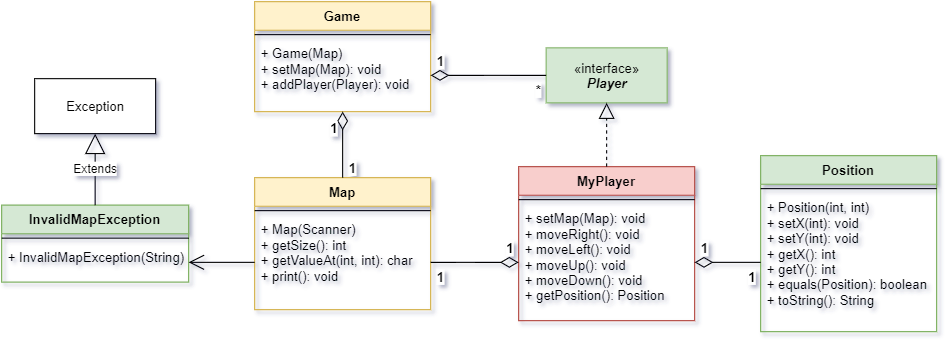

The diagram above was exported from draw.io. Its source (the exported page's mxGraphModel, read from the mxfile embedded in the PNG):
<mxGraphModel dx="944" dy="480" grid="1" gridSize="10" guides="1" tooltips="1" connect="1" arrows="1" fold="1" page="1" pageScale="1" pageWidth="1100" pageHeight="850" math="0" shadow="0">
  <root>
    <mxCell id="0" />
    <mxCell id="1" parent="0" />
    <mxCell id="ldhnnE8421ib647QlYVj-1" value="«interface»&lt;br&gt;&lt;b&gt;&lt;i&gt;Player&lt;/i&gt;&lt;/b&gt;" style="html=1;fillColor=#d5e8d4;strokeColor=#82b366;" vertex="1" parent="1">
      <mxGeometry x="545" y="102" width="110" height="50" as="geometry" />
    </mxCell>
    <mxCell id="ldhnnE8421ib647QlYVj-2" value="Position" style="swimlane;fontStyle=1;align=center;verticalAlign=top;childLayout=stackLayout;horizontal=1;startSize=26;horizontalStack=0;resizeParent=1;resizeParentMax=0;resizeLast=0;collapsible=1;marginBottom=0;fillColor=#d5e8d4;strokeColor=#82b366;" vertex="1" parent="1">
      <mxGeometry x="740" y="200" width="160" height="160" as="geometry" />
    </mxCell>
    <mxCell id="ldhnnE8421ib647QlYVj-4" value="" style="line;strokeWidth=1;fillColor=none;align=left;verticalAlign=middle;spacingTop=-1;spacingLeft=3;spacingRight=3;rotatable=0;labelPosition=right;points=[];portConstraint=eastwest;" vertex="1" parent="ldhnnE8421ib647QlYVj-2">
      <mxGeometry y="26" width="160" height="8" as="geometry" />
    </mxCell>
    <mxCell id="ldhnnE8421ib647QlYVj-5" value="+ Position(int, int)&#10;+ setX(int): void&#10;+ setY(int): void&#10;+ getX(): int&#10;+ getY(): int&#10;+ equals(Position): boolean&#10;+ toString(): String&#10;" style="text;strokeColor=none;fillColor=none;align=left;verticalAlign=top;spacingLeft=4;spacingRight=4;overflow=hidden;rotatable=0;points=[[0,0.5],[1,0.5]];portConstraint=eastwest;" vertex="1" parent="ldhnnE8421ib647QlYVj-2">
      <mxGeometry y="34" width="160" height="126" as="geometry" />
    </mxCell>
    <mxCell id="ldhnnE8421ib647QlYVj-6" value="MyPlayer" style="swimlane;fontStyle=1;align=center;verticalAlign=top;childLayout=stackLayout;horizontal=1;startSize=26;horizontalStack=0;resizeParent=1;resizeParentMax=0;resizeLast=0;collapsible=1;marginBottom=0;fillColor=#f8cecc;strokeColor=#b85450;" vertex="1" parent="1">
      <mxGeometry x="520" y="210" width="160" height="140" as="geometry" />
    </mxCell>
    <mxCell id="ldhnnE8421ib647QlYVj-7" value="" style="line;strokeWidth=1;fillColor=none;align=left;verticalAlign=middle;spacingTop=-1;spacingLeft=3;spacingRight=3;rotatable=0;labelPosition=right;points=[];portConstraint=eastwest;" vertex="1" parent="ldhnnE8421ib647QlYVj-6">
      <mxGeometry y="26" width="160" height="8" as="geometry" />
    </mxCell>
    <mxCell id="ldhnnE8421ib647QlYVj-8" value="+ setMap(Map): void&#10;+ moveRight(): void&#10;+ moveLeft(): void&#10;+ moveUp(): void&#10;+ moveDown(): void&#10;+ getPosition(): Position" style="text;strokeColor=none;fillColor=none;align=left;verticalAlign=top;spacingLeft=4;spacingRight=4;overflow=hidden;rotatable=0;points=[[0,0.5],[1,0.5]];portConstraint=eastwest;" vertex="1" parent="ldhnnE8421ib647QlYVj-6">
      <mxGeometry y="34" width="160" height="106" as="geometry" />
    </mxCell>
    <mxCell id="ldhnnE8421ib647QlYVj-9" value="Map" style="swimlane;fontStyle=1;align=center;verticalAlign=top;childLayout=stackLayout;horizontal=1;startSize=26;horizontalStack=0;resizeParent=1;resizeParentMax=0;resizeLast=0;collapsible=1;marginBottom=0;fillColor=#fff2cc;strokeColor=#d6b656;" vertex="1" parent="1">
      <mxGeometry x="280" y="220" width="160" height="120" as="geometry" />
    </mxCell>
    <mxCell id="ldhnnE8421ib647QlYVj-10" value="" style="line;strokeWidth=1;fillColor=none;align=left;verticalAlign=middle;spacingTop=-1;spacingLeft=3;spacingRight=3;rotatable=0;labelPosition=right;points=[];portConstraint=eastwest;" vertex="1" parent="ldhnnE8421ib647QlYVj-9">
      <mxGeometry y="26" width="160" height="8" as="geometry" />
    </mxCell>
    <mxCell id="ldhnnE8421ib647QlYVj-11" value="+ Map(Scanner)&#10;+ getSize(): int&#10;+ getValueAt(int, int): char&#10;+ print(): void&#10;" style="text;strokeColor=none;fillColor=none;align=left;verticalAlign=top;spacingLeft=4;spacingRight=4;overflow=hidden;rotatable=0;points=[[0,0.5],[1,0.5]];portConstraint=eastwest;" vertex="1" parent="ldhnnE8421ib647QlYVj-9">
      <mxGeometry y="34" width="160" height="86" as="geometry" />
    </mxCell>
    <mxCell id="ldhnnE8421ib647QlYVj-12" value="InvalidMapException" style="swimlane;fontStyle=1;align=center;verticalAlign=top;childLayout=stackLayout;horizontal=1;startSize=26;horizontalStack=0;resizeParent=1;resizeParentMax=0;resizeLast=0;collapsible=1;marginBottom=0;fillColor=#d5e8d4;strokeColor=#82b366;" vertex="1" parent="1">
      <mxGeometry x="50" y="245" width="170" height="70" as="geometry" />
    </mxCell>
    <mxCell id="ldhnnE8421ib647QlYVj-13" value="" style="line;strokeWidth=1;fillColor=none;align=left;verticalAlign=middle;spacingTop=-1;spacingLeft=3;spacingRight=3;rotatable=0;labelPosition=right;points=[];portConstraint=eastwest;" vertex="1" parent="ldhnnE8421ib647QlYVj-12">
      <mxGeometry y="26" width="170" height="8" as="geometry" />
    </mxCell>
    <mxCell id="ldhnnE8421ib647QlYVj-14" value="+ InvalidMapException(String)" style="text;strokeColor=none;fillColor=none;align=left;verticalAlign=top;spacingLeft=4;spacingRight=4;overflow=hidden;rotatable=0;points=[[0,0.5],[1,0.5]];portConstraint=eastwest;" vertex="1" parent="ldhnnE8421ib647QlYVj-12">
      <mxGeometry y="34" width="170" height="36" as="geometry" />
    </mxCell>
    <mxCell id="ldhnnE8421ib647QlYVj-15" value="Game" style="swimlane;fontStyle=1;align=center;verticalAlign=top;childLayout=stackLayout;horizontal=1;startSize=26;horizontalStack=0;resizeParent=1;resizeParentMax=0;resizeLast=0;collapsible=1;marginBottom=0;fillColor=#fff2cc;strokeColor=#d6b656;rounded=0;" vertex="1" parent="1">
      <mxGeometry x="280" y="60" width="160" height="100" as="geometry" />
    </mxCell>
    <mxCell id="ldhnnE8421ib647QlYVj-16" value="" style="line;strokeWidth=1;fillColor=none;align=left;verticalAlign=middle;spacingTop=-1;spacingLeft=3;spacingRight=3;rotatable=0;labelPosition=right;points=[];portConstraint=eastwest;" vertex="1" parent="ldhnnE8421ib647QlYVj-15">
      <mxGeometry y="26" width="160" height="8" as="geometry" />
    </mxCell>
    <mxCell id="ldhnnE8421ib647QlYVj-17" value="+ Game(Map)&#10;+ setMap(Map): void&#10;+ addPlayer(Player): void" style="text;strokeColor=none;fillColor=none;align=left;verticalAlign=top;spacingLeft=4;spacingRight=4;overflow=hidden;rotatable=0;points=[[0,0.5],[1,0.5]];portConstraint=eastwest;" vertex="1" parent="ldhnnE8421ib647QlYVj-15">
      <mxGeometry y="34" width="160" height="66" as="geometry" />
    </mxCell>
    <mxCell id="ldhnnE8421ib647QlYVj-18" value="Exception" style="html=1;" vertex="1" parent="1">
      <mxGeometry x="80" y="130" width="110" height="50" as="geometry" />
    </mxCell>
    <mxCell id="ldhnnE8421ib647QlYVj-19" value="" style="endArrow=block;dashed=1;endFill=0;endSize=12;html=1;entryX=0.5;entryY=1;entryDx=0;entryDy=0;exitX=0.5;exitY=0;exitDx=0;exitDy=0;" edge="1" parent="1" source="ldhnnE8421ib647QlYVj-6" target="ldhnnE8421ib647QlYVj-1">
      <mxGeometry width="160" relative="1" as="geometry">
        <mxPoint x="510" y="310" as="sourcePoint" />
        <mxPoint x="670" y="310" as="targetPoint" />
      </mxGeometry>
    </mxCell>
    <mxCell id="ldhnnE8421ib647QlYVj-20" value="Extends" style="endArrow=block;endSize=16;endFill=0;html=1;entryX=0.5;entryY=1;entryDx=0;entryDy=0;exitX=0.5;exitY=0;exitDx=0;exitDy=0;" edge="1" parent="1" source="ldhnnE8421ib647QlYVj-12" target="ldhnnE8421ib647QlYVj-18">
      <mxGeometry width="160" relative="1" as="geometry">
        <mxPoint x="-190" y="360" as="sourcePoint" />
        <mxPoint x="-30" y="360" as="targetPoint" />
      </mxGeometry>
    </mxCell>
    <mxCell id="ldhnnE8421ib647QlYVj-25" value="" style="endArrow=none;html=1;endSize=12;startArrow=diamondThin;startSize=14;startFill=0;edgeStyle=orthogonalEdgeStyle;strokeColor=#000000;endFill=0;exitX=1;exitY=0.5;exitDx=0;exitDy=0;entryX=0;entryY=0.5;entryDx=0;entryDy=0;" edge="1" parent="1" source="ldhnnE8421ib647QlYVj-17" target="ldhnnE8421ib647QlYVj-1">
      <mxGeometry relative="1" as="geometry">
        <mxPoint x="480" y="70" as="sourcePoint" />
        <mxPoint x="520" y="70" as="targetPoint" />
        <Array as="points">
          <mxPoint x="510" y="127" />
          <mxPoint x="510" y="127" />
        </Array>
      </mxGeometry>
    </mxCell>
    <mxCell id="ldhnnE8421ib647QlYVj-26" value="&lt;font style=&quot;font-size: 12px;&quot;&gt;1&lt;/font&gt;" style="edgeLabel;resizable=0;html=1;align=left;verticalAlign=bottom;labelPosition=right;verticalLabelPosition=top;spacingTop=2;spacingLeft=4;spacingRight=2;spacingBottom=4;fontStyle=1;fontSize=12;" connectable="0" vertex="1" parent="ldhnnE8421ib647QlYVj-25">
      <mxGeometry x="-1" relative="1" as="geometry" />
    </mxCell>
    <mxCell id="ldhnnE8421ib647QlYVj-27" value="*" style="edgeLabel;resizable=0;html=1;align=right;verticalAlign=top;labelPosition=left;verticalLabelPosition=bottom;fontSize=12;fontStyle=1;spacingLeft=4;spacingRight=4;" connectable="0" vertex="1" parent="ldhnnE8421ib647QlYVj-25">
      <mxGeometry x="1" relative="1" as="geometry" />
    </mxCell>
    <mxCell id="ldhnnE8421ib647QlYVj-28" value="" style="endArrow=none;html=1;endSize=12;startArrow=diamondThin;startSize=14;startFill=0;edgeStyle=orthogonalEdgeStyle;strokeColor=#000000;endFill=0;entryX=0.5;entryY=0;entryDx=0;entryDy=0;exitX=0.5;exitY=1;exitDx=0;exitDy=0;" edge="1" parent="1" source="ldhnnE8421ib647QlYVj-15" target="ldhnnE8421ib647QlYVj-9">
      <mxGeometry relative="1" as="geometry">
        <mxPoint x="410" y="200" as="sourcePoint" />
        <mxPoint x="360" y="200" as="targetPoint" />
        <Array as="points">
          <mxPoint x="360" y="160" />
          <mxPoint x="360" y="220" />
        </Array>
      </mxGeometry>
    </mxCell>
    <mxCell id="ldhnnE8421ib647QlYVj-29" value="&lt;font style=&quot;font-size: 12px;&quot;&gt;1&lt;/font&gt;" style="edgeLabel;resizable=0;html=1;align=right;verticalAlign=top;labelPosition=left;verticalLabelPosition=bottom;spacingTop=2;spacingLeft=4;spacingRight=4;spacingBottom=2;fontStyle=1;fontSize=12;" connectable="0" vertex="1" parent="ldhnnE8421ib647QlYVj-28">
      <mxGeometry x="-1" relative="1" as="geometry" />
    </mxCell>
    <mxCell id="ldhnnE8421ib647QlYVj-30" value="1" style="edgeLabel;resizable=0;html=1;align=left;verticalAlign=bottom;labelPosition=right;verticalLabelPosition=top;fontSize=12;fontStyle=1;spacingLeft=4;" connectable="0" vertex="1" parent="ldhnnE8421ib647QlYVj-28">
      <mxGeometry x="1" relative="1" as="geometry" />
    </mxCell>
    <mxCell id="ldhnnE8421ib647QlYVj-31" value="" style="endArrow=none;html=1;endSize=12;startArrow=diamondThin;startSize=14;startFill=0;edgeStyle=orthogonalEdgeStyle;strokeColor=#000000;endFill=0;entryX=1;entryY=0.5;entryDx=0;entryDy=0;exitX=0;exitY=0.5;exitDx=0;exitDy=0;" edge="1" parent="1" source="ldhnnE8421ib647QlYVj-8" target="ldhnnE8421ib647QlYVj-11">
      <mxGeometry relative="1" as="geometry">
        <mxPoint x="490" y="240" as="sourcePoint" />
        <mxPoint x="470" y="250" as="targetPoint" />
        <Array as="points">
          <mxPoint x="500" y="297" />
          <mxPoint x="500" y="297" />
        </Array>
      </mxGeometry>
    </mxCell>
    <mxCell id="ldhnnE8421ib647QlYVj-32" value="&lt;font style=&quot;font-size: 12px;&quot;&gt;1&lt;/font&gt;" style="edgeLabel;resizable=0;html=1;align=right;verticalAlign=bottom;labelPosition=left;verticalLabelPosition=top;spacingTop=2;spacingLeft=4;spacingRight=4;spacingBottom=4;fontStyle=1;fontSize=12;" connectable="0" vertex="1" parent="ldhnnE8421ib647QlYVj-31">
      <mxGeometry x="-1" relative="1" as="geometry" />
    </mxCell>
    <mxCell id="ldhnnE8421ib647QlYVj-33" value="1" style="edgeLabel;resizable=0;html=1;align=left;verticalAlign=top;labelPosition=right;verticalLabelPosition=bottom;fontSize=12;fontStyle=1;spacingLeft=4;" connectable="0" vertex="1" parent="ldhnnE8421ib647QlYVj-31">
      <mxGeometry x="1" relative="1" as="geometry" />
    </mxCell>
    <mxCell id="ldhnnE8421ib647QlYVj-34" value="" style="endArrow=none;html=1;endSize=12;startArrow=diamondThin;startSize=14;startFill=0;edgeStyle=orthogonalEdgeStyle;strokeColor=#000000;endFill=0;exitX=1;exitY=0.5;exitDx=0;exitDy=0;entryX=0;entryY=0.5;entryDx=0;entryDy=0;" edge="1" parent="1" source="ldhnnE8421ib647QlYVj-8" target="ldhnnE8421ib647QlYVj-5">
      <mxGeometry relative="1" as="geometry">
        <mxPoint x="450" y="307" as="sourcePoint" />
        <mxPoint x="720" y="380" as="targetPoint" />
        <Array as="points">
          <mxPoint x="740" y="297" />
        </Array>
      </mxGeometry>
    </mxCell>
    <mxCell id="ldhnnE8421ib647QlYVj-35" value="&lt;font style=&quot;font-size: 12px;&quot;&gt;1&lt;/font&gt;" style="edgeLabel;resizable=0;html=1;align=left;verticalAlign=bottom;labelPosition=right;verticalLabelPosition=top;spacingTop=2;spacingLeft=4;spacingRight=4;spacingBottom=4;fontStyle=1;fontSize=12;" connectable="0" vertex="1" parent="ldhnnE8421ib647QlYVj-34">
      <mxGeometry x="-1" relative="1" as="geometry" />
    </mxCell>
    <mxCell id="ldhnnE8421ib647QlYVj-36" value="1" style="edgeLabel;resizable=0;html=1;align=right;verticalAlign=top;labelPosition=left;verticalLabelPosition=bottom;fontSize=12;fontStyle=1;spacingLeft=4;spacingRight=4;" connectable="0" vertex="1" parent="ldhnnE8421ib647QlYVj-34">
      <mxGeometry x="1" relative="1" as="geometry" />
    </mxCell>
    <mxCell id="ldhnnE8421ib647QlYVj-37" value="" style="endArrow=open;endFill=1;endSize=12;html=1;strokeColor=#000000;fontSize=12;exitX=0;exitY=0.5;exitDx=0;exitDy=0;entryX=1;entryY=0.5;entryDx=0;entryDy=0;" edge="1" parent="1" source="ldhnnE8421ib647QlYVj-11" target="ldhnnE8421ib647QlYVj-14">
      <mxGeometry width="160" relative="1" as="geometry">
        <mxPoint x="360" y="280" as="sourcePoint" />
        <mxPoint x="520" y="280" as="targetPoint" />
      </mxGeometry>
    </mxCell>
  </root>
</mxGraphModel>